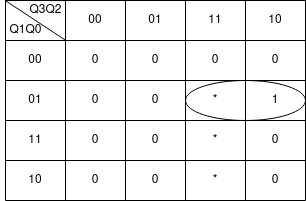

The diagram above was exported from draw.io. Its source (the exported page's mxGraphModel, read from the mxfile embedded in the PNG):
<mxGraphModel dx="868" dy="484" grid="1" gridSize="10" guides="1" tooltips="1" connect="1" arrows="1" fold="1" page="1" pageScale="1" pageWidth="827" pageHeight="1169" math="0" shadow="0">
  <root>
    <mxCell id="0" />
    <mxCell id="1" parent="0" />
    <mxCell id="VpzBe1MpziRyCnA56lvc-14" value="" style="shape=table;html=1;whiteSpace=wrap;startSize=0;container=1;collapsible=0;childLayout=tableLayout;" parent="1" vertex="1">
      <mxGeometry x="320" y="220" width="300" height="200" as="geometry" />
    </mxCell>
    <mxCell id="VpzBe1MpziRyCnA56lvc-15" value="" style="shape=tableRow;horizontal=0;startSize=0;swimlaneHead=0;swimlaneBody=0;top=0;left=0;bottom=0;right=0;collapsible=0;dropTarget=0;fillColor=none;points=[[0,0.5],[1,0.5]];portConstraint=eastwest;" parent="VpzBe1MpziRyCnA56lvc-14" vertex="1">
      <mxGeometry width="300" height="40" as="geometry" />
    </mxCell>
    <mxCell id="VpzBe1MpziRyCnA56lvc-16" value="&lt;div&gt;&lt;br&gt;&lt;/div&gt;&lt;div&gt;&lt;br&gt;&lt;/div&gt;&lt;div&gt;&lt;br&gt;&lt;/div&gt;&lt;div&gt;&lt;br&gt;&lt;/div&gt;&lt;div&gt;&lt;br&gt;&lt;/div&gt;&lt;div&gt;&lt;br&gt;&lt;/div&gt;" style="shape=partialRectangle;html=1;whiteSpace=wrap;connectable=0;fillColor=none;top=0;left=0;bottom=0;right=0;overflow=hidden;" parent="VpzBe1MpziRyCnA56lvc-15" vertex="1">
      <mxGeometry width="60" height="40" as="geometry">
        <mxRectangle width="60" height="40" as="alternateBounds" />
      </mxGeometry>
    </mxCell>
    <mxCell id="VpzBe1MpziRyCnA56lvc-17" value="&lt;div&gt;00&lt;/div&gt;" style="shape=partialRectangle;html=1;whiteSpace=wrap;connectable=0;fillColor=none;top=0;left=0;bottom=0;right=0;overflow=hidden;" parent="VpzBe1MpziRyCnA56lvc-15" vertex="1">
      <mxGeometry x="60" width="60" height="40" as="geometry">
        <mxRectangle width="60" height="40" as="alternateBounds" />
      </mxGeometry>
    </mxCell>
    <mxCell id="VpzBe1MpziRyCnA56lvc-27" value="01" style="shape=partialRectangle;html=1;whiteSpace=wrap;connectable=0;fillColor=none;top=0;left=0;bottom=0;right=0;overflow=hidden;" parent="VpzBe1MpziRyCnA56lvc-15" vertex="1">
      <mxGeometry x="120" width="60" height="40" as="geometry">
        <mxRectangle width="60" height="40" as="alternateBounds" />
      </mxGeometry>
    </mxCell>
    <mxCell id="VpzBe1MpziRyCnA56lvc-30" value="11" style="shape=partialRectangle;html=1;whiteSpace=wrap;connectable=0;fillColor=none;top=0;left=0;bottom=0;right=0;overflow=hidden;" parent="VpzBe1MpziRyCnA56lvc-15" vertex="1">
      <mxGeometry x="180" width="60" height="40" as="geometry">
        <mxRectangle width="60" height="40" as="alternateBounds" />
      </mxGeometry>
    </mxCell>
    <mxCell id="VpzBe1MpziRyCnA56lvc-18" value="10" style="shape=partialRectangle;html=1;whiteSpace=wrap;connectable=0;fillColor=none;top=0;left=0;bottom=0;right=0;overflow=hidden;" parent="VpzBe1MpziRyCnA56lvc-15" vertex="1">
      <mxGeometry x="240" width="60" height="40" as="geometry">
        <mxRectangle width="60" height="40" as="alternateBounds" />
      </mxGeometry>
    </mxCell>
    <mxCell id="VpzBe1MpziRyCnA56lvc-19" value="" style="shape=tableRow;horizontal=0;startSize=0;swimlaneHead=0;swimlaneBody=0;top=0;left=0;bottom=0;right=0;collapsible=0;dropTarget=0;fillColor=none;points=[[0,0.5],[1,0.5]];portConstraint=eastwest;" parent="VpzBe1MpziRyCnA56lvc-14" vertex="1">
      <mxGeometry y="40" width="300" height="40" as="geometry" />
    </mxCell>
    <mxCell id="VpzBe1MpziRyCnA56lvc-20" value="00" style="shape=partialRectangle;html=1;whiteSpace=wrap;connectable=0;fillColor=none;top=0;left=0;bottom=0;right=0;overflow=hidden;" parent="VpzBe1MpziRyCnA56lvc-19" vertex="1">
      <mxGeometry width="60" height="40" as="geometry">
        <mxRectangle width="60" height="40" as="alternateBounds" />
      </mxGeometry>
    </mxCell>
    <mxCell id="VpzBe1MpziRyCnA56lvc-21" value="0" style="shape=partialRectangle;html=1;whiteSpace=wrap;connectable=0;fillColor=none;top=0;left=0;bottom=0;right=0;overflow=hidden;" parent="VpzBe1MpziRyCnA56lvc-19" vertex="1">
      <mxGeometry x="60" width="60" height="40" as="geometry">
        <mxRectangle width="60" height="40" as="alternateBounds" />
      </mxGeometry>
    </mxCell>
    <mxCell id="VpzBe1MpziRyCnA56lvc-28" value="0" style="shape=partialRectangle;html=1;whiteSpace=wrap;connectable=0;fillColor=none;top=0;left=0;bottom=0;right=0;overflow=hidden;" parent="VpzBe1MpziRyCnA56lvc-19" vertex="1">
      <mxGeometry x="120" width="60" height="40" as="geometry">
        <mxRectangle width="60" height="40" as="alternateBounds" />
      </mxGeometry>
    </mxCell>
    <mxCell id="VpzBe1MpziRyCnA56lvc-31" value="0" style="shape=partialRectangle;html=1;whiteSpace=wrap;connectable=0;fillColor=none;top=0;left=0;bottom=0;right=0;overflow=hidden;" parent="VpzBe1MpziRyCnA56lvc-19" vertex="1">
      <mxGeometry x="180" width="60" height="40" as="geometry">
        <mxRectangle width="60" height="40" as="alternateBounds" />
      </mxGeometry>
    </mxCell>
    <mxCell id="VpzBe1MpziRyCnA56lvc-22" value="0" style="shape=partialRectangle;html=1;whiteSpace=wrap;connectable=0;fillColor=none;top=0;left=0;bottom=0;right=0;overflow=hidden;" parent="VpzBe1MpziRyCnA56lvc-19" vertex="1">
      <mxGeometry x="240" width="60" height="40" as="geometry">
        <mxRectangle width="60" height="40" as="alternateBounds" />
      </mxGeometry>
    </mxCell>
    <mxCell id="VpzBe1MpziRyCnA56lvc-23" value="" style="shape=tableRow;horizontal=0;startSize=0;swimlaneHead=0;swimlaneBody=0;top=0;left=0;bottom=0;right=0;collapsible=0;dropTarget=0;fillColor=none;points=[[0,0.5],[1,0.5]];portConstraint=eastwest;" parent="VpzBe1MpziRyCnA56lvc-14" vertex="1">
      <mxGeometry y="80" width="300" height="40" as="geometry" />
    </mxCell>
    <mxCell id="VpzBe1MpziRyCnA56lvc-24" value="01" style="shape=partialRectangle;html=1;whiteSpace=wrap;connectable=0;fillColor=none;top=0;left=0;bottom=0;right=0;overflow=hidden;" parent="VpzBe1MpziRyCnA56lvc-23" vertex="1">
      <mxGeometry width="60" height="40" as="geometry">
        <mxRectangle width="60" height="40" as="alternateBounds" />
      </mxGeometry>
    </mxCell>
    <mxCell id="VpzBe1MpziRyCnA56lvc-25" value="0" style="shape=partialRectangle;html=1;whiteSpace=wrap;connectable=0;fillColor=none;top=0;left=0;bottom=0;right=0;overflow=hidden;" parent="VpzBe1MpziRyCnA56lvc-23" vertex="1">
      <mxGeometry x="60" width="60" height="40" as="geometry">
        <mxRectangle width="60" height="40" as="alternateBounds" />
      </mxGeometry>
    </mxCell>
    <mxCell id="VpzBe1MpziRyCnA56lvc-29" value="0" style="shape=partialRectangle;html=1;whiteSpace=wrap;connectable=0;fillColor=none;top=0;left=0;bottom=0;right=0;overflow=hidden;pointerEvents=1;" parent="VpzBe1MpziRyCnA56lvc-23" vertex="1">
      <mxGeometry x="120" width="60" height="40" as="geometry">
        <mxRectangle width="60" height="40" as="alternateBounds" />
      </mxGeometry>
    </mxCell>
    <mxCell id="VpzBe1MpziRyCnA56lvc-32" value="*" style="shape=partialRectangle;html=1;whiteSpace=wrap;connectable=0;fillColor=none;top=0;left=0;bottom=0;right=0;overflow=hidden;pointerEvents=1;" parent="VpzBe1MpziRyCnA56lvc-23" vertex="1">
      <mxGeometry x="180" width="60" height="40" as="geometry">
        <mxRectangle width="60" height="40" as="alternateBounds" />
      </mxGeometry>
    </mxCell>
    <mxCell id="VpzBe1MpziRyCnA56lvc-26" value="1" style="shape=partialRectangle;html=1;whiteSpace=wrap;connectable=0;fillColor=none;top=0;left=0;bottom=0;right=0;overflow=hidden;pointerEvents=1;" parent="VpzBe1MpziRyCnA56lvc-23" vertex="1">
      <mxGeometry x="240" width="60" height="40" as="geometry">
        <mxRectangle width="60" height="40" as="alternateBounds" />
      </mxGeometry>
    </mxCell>
    <mxCell id="VpzBe1MpziRyCnA56lvc-36" style="shape=tableRow;horizontal=0;startSize=0;swimlaneHead=0;swimlaneBody=0;top=0;left=0;bottom=0;right=0;collapsible=0;dropTarget=0;fillColor=none;points=[[0,0.5],[1,0.5]];portConstraint=eastwest;" parent="VpzBe1MpziRyCnA56lvc-14" vertex="1">
      <mxGeometry y="120" width="300" height="40" as="geometry" />
    </mxCell>
    <mxCell id="VpzBe1MpziRyCnA56lvc-37" value="11" style="shape=partialRectangle;html=1;whiteSpace=wrap;connectable=0;fillColor=none;top=0;left=0;bottom=0;right=0;overflow=hidden;" parent="VpzBe1MpziRyCnA56lvc-36" vertex="1">
      <mxGeometry width="60" height="40" as="geometry">
        <mxRectangle width="60" height="40" as="alternateBounds" />
      </mxGeometry>
    </mxCell>
    <mxCell id="VpzBe1MpziRyCnA56lvc-38" value="0" style="shape=partialRectangle;html=1;whiteSpace=wrap;connectable=0;fillColor=none;top=0;left=0;bottom=0;right=0;overflow=hidden;" parent="VpzBe1MpziRyCnA56lvc-36" vertex="1">
      <mxGeometry x="60" width="60" height="40" as="geometry">
        <mxRectangle width="60" height="40" as="alternateBounds" />
      </mxGeometry>
    </mxCell>
    <mxCell id="VpzBe1MpziRyCnA56lvc-39" value="0" style="shape=partialRectangle;html=1;whiteSpace=wrap;connectable=0;fillColor=none;top=0;left=0;bottom=0;right=0;overflow=hidden;pointerEvents=1;" parent="VpzBe1MpziRyCnA56lvc-36" vertex="1">
      <mxGeometry x="120" width="60" height="40" as="geometry">
        <mxRectangle width="60" height="40" as="alternateBounds" />
      </mxGeometry>
    </mxCell>
    <mxCell id="VpzBe1MpziRyCnA56lvc-40" value="*" style="shape=partialRectangle;html=1;whiteSpace=wrap;connectable=0;fillColor=none;top=0;left=0;bottom=0;right=0;overflow=hidden;pointerEvents=1;" parent="VpzBe1MpziRyCnA56lvc-36" vertex="1">
      <mxGeometry x="180" width="60" height="40" as="geometry">
        <mxRectangle width="60" height="40" as="alternateBounds" />
      </mxGeometry>
    </mxCell>
    <mxCell id="VpzBe1MpziRyCnA56lvc-41" value="0" style="shape=partialRectangle;html=1;whiteSpace=wrap;connectable=0;fillColor=none;top=0;left=0;bottom=0;right=0;overflow=hidden;pointerEvents=1;" parent="VpzBe1MpziRyCnA56lvc-36" vertex="1">
      <mxGeometry x="240" width="60" height="40" as="geometry">
        <mxRectangle width="60" height="40" as="alternateBounds" />
      </mxGeometry>
    </mxCell>
    <mxCell id="VpzBe1MpziRyCnA56lvc-42" style="shape=tableRow;horizontal=0;startSize=0;swimlaneHead=0;swimlaneBody=0;top=0;left=0;bottom=0;right=0;collapsible=0;dropTarget=0;fillColor=none;points=[[0,0.5],[1,0.5]];portConstraint=eastwest;" parent="VpzBe1MpziRyCnA56lvc-14" vertex="1">
      <mxGeometry y="160" width="300" height="40" as="geometry" />
    </mxCell>
    <mxCell id="VpzBe1MpziRyCnA56lvc-43" value="10" style="shape=partialRectangle;html=1;whiteSpace=wrap;connectable=0;fillColor=none;top=0;left=0;bottom=0;right=0;overflow=hidden;" parent="VpzBe1MpziRyCnA56lvc-42" vertex="1">
      <mxGeometry width="60" height="40" as="geometry">
        <mxRectangle width="60" height="40" as="alternateBounds" />
      </mxGeometry>
    </mxCell>
    <mxCell id="VpzBe1MpziRyCnA56lvc-44" value="0" style="shape=partialRectangle;html=1;whiteSpace=wrap;connectable=0;fillColor=none;top=0;left=0;bottom=0;right=0;overflow=hidden;" parent="VpzBe1MpziRyCnA56lvc-42" vertex="1">
      <mxGeometry x="60" width="60" height="40" as="geometry">
        <mxRectangle width="60" height="40" as="alternateBounds" />
      </mxGeometry>
    </mxCell>
    <mxCell id="VpzBe1MpziRyCnA56lvc-45" value="0" style="shape=partialRectangle;html=1;whiteSpace=wrap;connectable=0;fillColor=none;top=0;left=0;bottom=0;right=0;overflow=hidden;pointerEvents=1;" parent="VpzBe1MpziRyCnA56lvc-42" vertex="1">
      <mxGeometry x="120" width="60" height="40" as="geometry">
        <mxRectangle width="60" height="40" as="alternateBounds" />
      </mxGeometry>
    </mxCell>
    <mxCell id="VpzBe1MpziRyCnA56lvc-46" value="*" style="shape=partialRectangle;html=1;whiteSpace=wrap;connectable=0;fillColor=none;top=0;left=0;bottom=0;right=0;overflow=hidden;pointerEvents=1;" parent="VpzBe1MpziRyCnA56lvc-42" vertex="1">
      <mxGeometry x="180" width="60" height="40" as="geometry">
        <mxRectangle width="60" height="40" as="alternateBounds" />
      </mxGeometry>
    </mxCell>
    <mxCell id="VpzBe1MpziRyCnA56lvc-47" value="0" style="shape=partialRectangle;html=1;whiteSpace=wrap;connectable=0;fillColor=none;top=0;left=0;bottom=0;right=0;overflow=hidden;pointerEvents=1;" parent="VpzBe1MpziRyCnA56lvc-42" vertex="1">
      <mxGeometry x="240" width="60" height="40" as="geometry">
        <mxRectangle width="60" height="40" as="alternateBounds" />
      </mxGeometry>
    </mxCell>
    <mxCell id="VpzBe1MpziRyCnA56lvc-48" value="" style="endArrow=none;html=1;rounded=0;exitX=0.001;exitY=0.01;exitDx=0;exitDy=0;exitPerimeter=0;entryX=0.199;entryY=0.988;entryDx=0;entryDy=0;entryPerimeter=0;" parent="VpzBe1MpziRyCnA56lvc-14" source="VpzBe1MpziRyCnA56lvc-15" target="VpzBe1MpziRyCnA56lvc-15" edge="1">
      <mxGeometry width="50" height="50" relative="1" as="geometry">
        <mxPoint x="70" y="90" as="sourcePoint" />
        <mxPoint x="120" y="40" as="targetPoint" />
      </mxGeometry>
    </mxCell>
    <mxCell id="VpzBe1MpziRyCnA56lvc-49" value="Q3Q2" style="text;html=1;align=center;verticalAlign=middle;resizable=0;points=[];autosize=1;strokeColor=none;fillColor=none;" parent="1" vertex="1">
      <mxGeometry x="335" y="220" width="50" height="20" as="geometry" />
    </mxCell>
    <mxCell id="VpzBe1MpziRyCnA56lvc-50" value="Q1Q0" style="text;html=1;align=center;verticalAlign=middle;resizable=0;points=[];autosize=1;strokeColor=none;fillColor=none;" parent="1" vertex="1">
      <mxGeometry x="315" y="240" width="50" height="20" as="geometry" />
    </mxCell>
    <mxCell id="4N427JJxd0GFIftqX2Jp-1" value="" style="ellipse;whiteSpace=wrap;html=1;fillColor=none;" vertex="1" parent="1">
      <mxGeometry x="500" y="300" width="120" height="40" as="geometry" />
    </mxCell>
  </root>
</mxGraphModel>